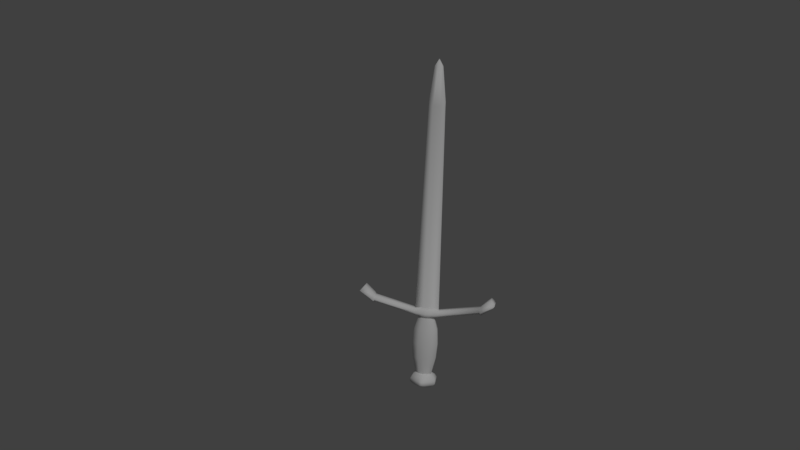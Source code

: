 # Source: Sword.blend  (saved by Blender 2.79.0; exported with 4.5.12 LTS)
import bpy
from mathutils import Matrix  # noqa: F401  (used for matrix-valued properties, if any)

bpy.ops.wm.read_factory_settings(use_empty=True)
scene = bpy.context.scene
scene.name = 'Scene'

# ---- collections
col_collection_1 = bpy.data.collections.new('Collection 1'); scene.collection.children.link(col_collection_1)

# ---- materials (node trees are filled in below, after node groups)
mat_sword_material = bpy.data.materials.new('Sword_Material')
mat_sword_material.alpha_threshold = 0.0
mat_sword_material.use_transparent_shadow = False
mat_sword_material.roughness = 0.5
mat_sword_material.line_color = (0.0, 0.0, 0.0, 1.0)

# ---- material node trees

# ---- world
world_world = bpy.data.worlds.new('World'); scene.world = world_world
world_world.color = (0.05088, 0.05088, 0.05088)
world_world.use_sun_shadow = False
world_world.sun_shadow_jitter_overblur = 0.0
world_world.cycles.sampling_method = 'MANUAL'

# ---- cameras
cam_camera = bpy.data.cameras.new('Camera')
cam_camera.clip_end = 100.0
cam_camera.lens = 35.0
cam_camera.sensor_width = 32.0
cam_camera.sensor_height = 18.0
cam_camera.ortho_scale = 7.314
cam_camera.dof.focus_distance = 0.0
cam_camera.dof.aperture_fstop = 128.0

# ---- lights
light_lamp = bpy.data.lights.new('Lamp', 'SUN')
light_lamp.transmission_factor = 0.0
light_lamp.cutoff_distance = 30.0
light_lamp.angle = 0.1993
light_lamp.energy = 1.0
light_lamp.shadow_buffer_clip_start = 1.001
light_lamp.shadow_soft_size = 0.1
light_lamp.shadow_cascade_max_distance = 1000.0

# ---- meshes
me_cube = bpy.data.meshes.new('Cube')
me_cube.from_pydata([(0.01957, 0.001068, -0.623), (0.01957, -0.001279, -0.623), (0.0151, 0.001176, 0.6399), (0.03021, 0.0009676, 0.5135), (0.03021, -0.0007432, 0.5135), (0.01764, -0.002441, -0.623), (0.01764, 0.002119, -0.623), (0.0151, -0.0009512, 0.6399), (0.03021, 0.0009676, 0.4975), (0.0151, -0.004542, 0.4975), (0.03021, -0.0007432, 0.4975), (0.0151, 0.004766, 0.4975), (0.0151, -0.0121, -0.2901), (0.04602, 0.009035, -0.2901), (0.04602, -0.008305, -0.2901), (0.0151, 0.01283, -0.2901), (0.0151, -0.02294, -0.3159), (0.03021, 0.01832, -0.3159), (0.03021, -0.01914, -0.3159), (0.0151, 0.02211, -0.3159), (0.04602, 0.0009676, -0.2896), (0.04602, -0.0007432, -0.2896), (0.0151, 0.004766, -0.2844), (0.0151, -0.004542, -0.2844), (0.0151, -0.01556, -0.3229), (0.03021, 0.006508, -0.3229), (0.03021, -0.006488, -0.3229), (0.0151, 0.01471, -0.3229), (0.2509, 0.01299, -0.256), (0.2457, 0.01296, -0.2195), (0.2508, -0.01167, -0.2561), (0.2457, -0.0117, -0.2195), (0.2107, 0.01296, -0.2507), (0.2107, 0.01296, -0.2874), (0.2107, -0.0117, -0.2874), (0.2107, -0.0117, -0.2507), (0.04602, 0.01948, -0.3032), (0.04602, -0.02249, -0.3032), (0.0151, 0.02328, -0.3032), (0.0151, -0.02629, -0.3032), (0.2618, 0.02779, -0.2373), (0.2616, -0.0319, -0.2373), (0.2107, -0.03188, -0.2693), (0.2107, 0.02781, -0.2693), (0.2052, 0.009035, -0.2826), (0.2052, -0.008305, -0.2568), (0.2052, 0.009035, -0.2568), (0.2052, -0.008305, -0.2826), (0.2052, 0.01948, -0.2699), (0.2052, -0.02249, -0.2699), (0.01448, -0.03089, -0.5694), (0.04089, 0.01575, -0.5694), (0.04089, -0.01503, -0.5694), (0.01448, 0.03009, -0.5694), (0.03021, 0.008929, -0.5599), (0.03021, -0.00863, -0.5599), (0.0151, 0.01713, -0.5599), (0.0151, -0.0177, -0.5599), (0.01111, -0.04393, -0.5827), (0.01091, -0.04556, -0.596), (0.01448, -0.03124, -0.6092), (0.02073, -0.005836, -0.6225), (0.0256, 0.002947, -0.6225), (0.04089, 0.01614, -0.6092), (0.0496, 0.02349, -0.596), (0.04856, 0.02255, -0.5827), (0.0256, -0.002911, -0.6225), (0.04089, -0.01538, -0.6092), (0.0496, -0.02232, -0.596), (0.04856, -0.02144, -0.5827), (0.02073, 0.005592, -0.6225), (0.01448, 0.03049, -0.6092), (0.01091, 0.0445, -0.596), (0.01111, 0.04289, -0.5827), (-0.01957, 0.001068, -0.623), (-0.01957, -0.001279, -0.623), (-0.0151, 0.001176, 0.6399), (-0.03021, 0.0009676, 0.5135), (-0.03021, -0.0007432, 0.5135), (-0.01764, -0.002441, -0.623), (-0.01764, 0.002119, -0.623), (7.17e-10, 0.00238, -0.623), (7.17e-10, -0.002702, -0.623), (7.17e-10, 0.001179, 0.6653), (7.17e-10, -0.0009546, 0.6653), (-0.0151, -0.0009512, 0.6399), (-0.03021, 0.0009676, 0.4975), (-0.0151, -0.004542, 0.4975), (-0.03021, -0.0007432, 0.4975), (7.17e-10, 0.006798, 0.4975), (7.17e-10, -0.006574, 0.4975), (-0.0151, 0.004766, 0.4975), (-0.0151, -0.0121, -0.2901), (7.17e-10, -0.01414, -0.2901), (-0.04602, 0.009035, -0.2901), (-0.04602, -0.008305, -0.2901), (7.17e-10, 0.01487, -0.2901), (-0.0151, 0.01283, -0.2901), (-0.0151, -0.02294, -0.3159), (7.17e-10, -0.02497, -0.3159), (-0.03021, 0.01832, -0.3159), (-0.03021, -0.01914, -0.3159), (7.17e-10, 0.02415, -0.3159), (-0.0151, 0.02211, -0.3159), (-0.04602, 0.0009676, -0.2896), (-0.04602, -0.0007432, -0.2896), (7.17e-10, 0.006798, -0.2832), (-0.0151, 0.004766, -0.2844), (-0.0151, -0.004542, -0.2844), (7.17e-10, -0.006574, -0.2832), (-0.0151, -0.01556, -0.3229), (7.17e-10, -0.01759, -0.3229), (-0.03021, 0.006508, -0.3229), (-0.03021, -0.006488, -0.3229), (7.17e-10, 0.01674, -0.3229), (-0.0151, 0.01471, -0.3229), (-0.2509, 0.01299, -0.256), (-0.2457, 0.01296, -0.2195), (-0.2508, -0.01167, -0.2561), (-0.2457, -0.0117, -0.2195), (-0.2107, 0.01296, -0.2507), (-0.2107, 0.01296, -0.2874), (-0.2107, -0.0117, -0.2874), (-0.2107, -0.0117, -0.2507), (-0.04602, 0.01948, -0.3032), (-0.04602, -0.02249, -0.3032), (7.17e-10, 0.02531, -0.3032), (-0.0151, 0.02328, -0.3032), (-0.0151, -0.02629, -0.3032), (7.17e-10, -0.02832, -0.3032), (-0.2618, 0.02779, -0.2373), (-0.2616, -0.0319, -0.2373), (-0.2107, -0.03188, -0.2693), (-0.2107, 0.02781, -0.2693), (-0.2052, 0.009035, -0.2826), (-0.2052, -0.008305, -0.2568), (-0.2052, 0.009035, -0.2568), (-0.2052, -0.008305, -0.2826), (-0.2052, 0.01948, -0.2699), (-0.2052, -0.02249, -0.2699), (-0.01448, -0.03089, -0.5694), (7.17e-10, -0.03445, -0.5694), (-0.04089, 0.01575, -0.5694), (-0.04089, -0.01503, -0.5694), (7.17e-10, 0.03365, -0.5694), (-0.01448, 0.03009, -0.5694), (-0.03021, 0.008929, -0.5599), (-0.03021, -0.00863, -0.5599), (7.17e-10, 0.01917, -0.5599), (-0.0151, 0.01713, -0.5599), (-0.0151, -0.0177, -0.5599), (7.17e-10, -0.01973, -0.5599), (-0.01111, -0.04393, -0.5827), (-0.01091, -0.04556, -0.596), (-0.01448, -0.03124, -0.6092), (-0.02073, -0.005836, -0.6225), (7.17e-10, -0.04897, -0.5827), (7.17e-10, -0.05076, -0.596), (7.17e-10, -0.0348, -0.6092), (7.17e-10, -0.006491, -0.6225), (-0.0256, 0.002947, -0.6225), (-0.04089, 0.01614, -0.6092), (-0.0496, 0.02349, -0.596), (-0.04856, 0.02255, -0.5827), (-0.0256, -0.002911, -0.6225), (-0.04089, -0.01538, -0.6092), (-0.0496, -0.02232, -0.596), (-0.04856, -0.02144, -0.5827), (7.17e-10, 0.006247, -0.6225), (7.17e-10, 0.03404, -0.6092), (7.17e-10, 0.04971, -0.596), (7.17e-10, 0.04793, -0.5827), (-0.02073, 0.005592, -0.6225), (-0.01448, 0.03049, -0.6092), (-0.01091, 0.0445, -0.596), (-0.01111, 0.04289, -0.5827), (0.04484, 0.01207, -0.493), (0.04484, 0.01087, -0.3726), (0.04484, -0.01159, -0.493), (0.04484, -0.01053, -0.3726), (7.237e-10, 0.02726, -0.493), (7.237e-10, 0.02606, -0.3726), (0.02242, 0.02424, -0.493), (0.02242, 0.02305, -0.3726), (0.02242, -0.024, -0.3726), (0.02242, -0.02506, -0.493), (7.237e-10, -0.02701, -0.3726), (7.237e-10, -0.02807, -0.493), (-0.04484, 0.01207, -0.493), (-0.04484, 0.01087, -0.3726), (-0.04484, -0.01159, -0.493), (-0.04484, -0.01053, -0.3726), (-0.02242, 0.02424, -0.493), (-0.02242, 0.02305, -0.3726), (-0.02242, -0.024, -0.3726), (-0.02242, -0.02506, -0.493), (0.04889, 0.01252, -0.4328), (0.04889, -0.01204, -0.4328), (7.243e-10, 0.02909, -0.4328), (0.02445, 0.0258, -0.4328), (0.02445, -0.02673, -0.4328), (7.243e-10, -0.03002, -0.4328), (-0.04889, 0.01252, -0.4328), (-0.04889, -0.01204, -0.4328), (-0.02445, 0.0258, -0.4328), (-0.02445, -0.02673, -0.4328)], [], [(23, 9, 90, 109), (3, 2, 7, 4), (8, 3, 4, 10), (62, 0, 6, 70), (10, 4, 7, 9), (0, 1, 5, 6), (70, 6, 81, 168), (9, 7, 84, 90), (2, 83, 84, 7), (6, 5, 82, 81), (2, 11, 89, 83), (21, 10, 9, 23), (3, 8, 11, 2), (20, 8, 10, 21), (43, 32, 29, 40), (37, 14, 12, 39), (22, 15, 96, 106), (20, 13, 15, 22), (39, 12, 93, 129), (24, 16, 99, 111), (26, 18, 16, 24), (25, 17, 18, 26), (38, 19, 102, 126), (36, 17, 19, 38), (8, 20, 22, 11), (11, 22, 106, 89), (13, 20, 21, 14), (14, 21, 23, 12), (12, 23, 109, 93), (177, 25, 26, 179), (179, 26, 24, 184), (184, 24, 111, 186), (19, 27, 114, 102), (17, 25, 27, 19), (40, 29, 31, 41), (42, 34, 30, 41), (34, 33, 28, 30), (32, 35, 31, 29), (46, 45, 35, 32), (47, 44, 33, 34), (49, 47, 34, 42), (48, 46, 32, 43), (44, 48, 43, 33), (45, 49, 42, 35), (35, 42, 41, 31), (28, 40, 41, 30), (13, 36, 38, 15), (15, 38, 126, 96), (16, 39, 129, 99), (18, 37, 39, 16), (33, 43, 40, 28), (14, 37, 49, 45), (17, 36, 48, 44), (36, 13, 46, 48), (37, 18, 47, 49), (18, 17, 44, 47), (13, 14, 45, 46), (58, 50, 141, 156), (69, 52, 50, 58), (65, 51, 52, 69), (56, 53, 144, 148), (54, 51, 53, 56), (176, 54, 56, 182), (182, 56, 148, 180), (50, 57, 151, 141), (52, 55, 57, 50), (51, 54, 55, 52), (0, 62, 66, 1), (62, 63, 67, 66), (63, 64, 68, 67), (64, 65, 69, 68), (1, 66, 61, 5), (66, 67, 60, 61), (67, 68, 59, 60), (68, 69, 58, 59), (5, 61, 159, 82), (61, 60, 158, 159), (60, 59, 157, 158), (59, 58, 156, 157), (53, 73, 171, 144), (73, 72, 170, 171), (72, 71, 169, 170), (71, 70, 168, 169), (51, 65, 73, 53), (65, 64, 72, 73), (64, 63, 71, 72), (63, 62, 70, 71), (108, 109, 90, 87), (77, 78, 85, 76), (86, 88, 78, 77), (160, 172, 80, 74), (88, 87, 85, 78), (74, 80, 79, 75), (172, 168, 81, 80), (87, 90, 84, 85), (76, 85, 84, 83), (80, 81, 82, 79), (76, 83, 89, 91), (105, 108, 87, 88), (77, 76, 91, 86), (104, 105, 88, 86), (133, 130, 117, 120), (125, 128, 92, 95), (107, 106, 96, 97), (104, 107, 97, 94), (128, 129, 93, 92), (110, 111, 99, 98), (113, 110, 98, 101), (112, 113, 101, 100), (127, 126, 102, 103), (124, 127, 103, 100), (86, 91, 107, 104), (91, 89, 106, 107), (94, 95, 105, 104), (95, 92, 108, 105), (92, 93, 109, 108), (189, 191, 113, 112), (191, 194, 110, 113), (194, 186, 111, 110), (103, 102, 114, 115), (100, 103, 115, 112), (130, 131, 119, 117), (132, 131, 118, 122), (122, 118, 116, 121), (120, 117, 119, 123), (136, 120, 123, 135), (137, 122, 121, 134), (139, 132, 122, 137), (138, 133, 120, 136), (134, 121, 133, 138), (135, 123, 132, 139), (123, 119, 131, 132), (116, 118, 131, 130), (94, 97, 127, 124), (97, 96, 126, 127), (98, 99, 129, 128), (101, 98, 128, 125), (121, 116, 130, 133), (95, 135, 139, 125), (100, 134, 138, 124), (124, 138, 136, 94), (125, 139, 137, 101), (101, 137, 134, 100), (94, 136, 135, 95), (152, 156, 141, 140), (167, 152, 140, 143), (163, 167, 143, 142), (149, 148, 144, 145), (146, 149, 145, 142), (188, 192, 149, 146), (192, 180, 148, 149), (140, 141, 151, 150), (143, 140, 150, 147), (142, 143, 147, 146), (74, 75, 164, 160), (160, 164, 165, 161), (161, 165, 166, 162), (162, 166, 167, 163), (75, 79, 155, 164), (164, 155, 154, 165), (165, 154, 153, 166), (166, 153, 152, 167), (79, 82, 159, 155), (155, 159, 158, 154), (154, 158, 157, 153), (153, 157, 156, 152), (145, 144, 171, 175), (175, 171, 170, 174), (174, 170, 169, 173), (173, 169, 168, 172), (142, 145, 175, 163), (163, 175, 174, 162), (162, 174, 173, 161), (161, 173, 172, 160), (115, 114, 181, 193), (204, 198, 180, 192), (112, 115, 193, 189), (202, 204, 192, 188), (150, 151, 187, 195), (205, 201, 186, 194), (147, 150, 195, 190), (203, 205, 194, 191), (146, 147, 190, 188), (202, 203, 191, 189), (27, 183, 181, 114), (199, 182, 180, 198), (25, 177, 183, 27), (196, 176, 182, 199), (57, 185, 187, 151), (200, 184, 186, 201), (55, 178, 185, 57), (197, 179, 184, 200), (54, 176, 178, 55), (196, 177, 179, 197), (176, 196, 197, 178), (178, 197, 200, 185), (185, 200, 201, 187), (177, 196, 199, 183), (183, 199, 198, 181), (188, 190, 203, 202), (190, 195, 205, 203), (195, 187, 201, 205), (189, 193, 204, 202), (193, 181, 198, 204)])
me_cube.polygons.foreach_set('use_smooth', [True] * 204)
_k = set([(24, 26), (24, 111), (25, 26), (25, 27), (27, 114), (54, 55), (54, 56), (55, 57), (56, 148), (57, 151), (110, 111), (110, 113), (112, 113), (112, 115), (114, 115), (146, 147), (146, 149), (147, 150), (148, 149), (150, 151)])
me_cube.attributes.new('sharp_edge', 'BOOLEAN', 'EDGE').data.foreach_set('value', [ (min(e.vertices), max(e.vertices)) in _k for e in me_cube.edges])
_uv = me_cube.uv_layers.new(name='UVMap')
_uv.uv.foreach_set('vector', [0.01363, 0.005707, 0.02341, 0.7795, 0.01057, 0.7802, 0.0001789, 0.007651, 0.04014, 0.8037, 0.04068, 0.9353, 0.03824, 0.9354, 0.03821, 0.8037, 0.04002, 0.7787, 0.04014, 0.8037, 0.03821, 0.8037, 0.03815, 0.7787, 0.3912, 0.3032, 0.3921, 0.2995, 0.3933, 0.2987, 0.3943, 0.3018, 0.03815, 0.7787, 0.03821, 0.8037, 0.03824, 0.9354, 0.02341, 0.7795, 0.3921, 0.2995, 0.3907, 0.2988, 0.3905, 0.2973, 0.3933, 0.2987, 0.3943, 0.3018, 0.3933, 0.2987, 0.4001, 0.2862, 0.4032, 0.2879, 0.02341, 0.7795, 0.03824, 0.9354, 0.03779, 0.9998, 0.01057, 0.7802, 0.04068, 0.9353, 0.04141, 0.9998, 0.03779, 0.9998, 0.03824, 0.9354, 0.3933, 0.2987, 0.3905, 0.2973, 0.3959, 0.2843, 0.4001, 0.2862, 0.04068, 0.9353, 0.05479, 0.7794, 0.06762, 0.7801, 0.04141, 0.9998, 0.03276, 0.0001965, 0.03815, 0.7787, 0.02341, 0.7795, 0.01363, 0.005707, 0.04014, 0.8037, 0.04002, 0.7787, 0.05479, 0.7794, 0.04068, 0.9353, 0.0463, 0.0001789, 0.04002, 0.7787, 0.03815, 0.7787, 0.03276, 0.0001965, 0.3554, 0.2446, 0.3761, 0.2216, 0.4074, 0.2188, 0.4254, 0.2414, 0.3554, 0.3952, 0.3565, 0.4141, 0.333, 0.4108, 0.3338, 0.3931, 0.3326, 0.4205, 0.3326, 0.4287, 0.3221, 0.4294, 0.3223, 0.4202, 0.3558, 0.4211, 0.3562, 0.4272, 0.3326, 0.4287, 0.3326, 0.4205, 0.3338, 0.3931, 0.333, 0.4108, 0.3225, 0.4094, 0.3233, 0.3919, 0.1669, 0.42, 0.1717, 0.428, 0.1628, 0.434, 0.1582, 0.426, 0.174, 0.4102, 0.1815, 0.4206, 0.1717, 0.428, 0.1669, 0.42, 0.1737, 0.4013, 0.1818, 0.3915, 0.1815, 0.4206, 0.174, 0.4102, 0.1805, 0.3712, 0.1721, 0.3834, 0.1633, 0.3769, 0.1716, 0.3649, 0.2002, 0.3823, 0.1818, 0.3915, 0.1721, 0.3834, 0.1805, 0.3712, 0.04002, 0.7787, 0.0463, 0.0001789, 0.06537, 0.005695, 0.05479, 0.7794, 0.05479, 0.7794, 0.06537, 0.005695, 0.07882, 0.007653, 0.06762, 0.7801, 0.3562, 0.4272, 0.3558, 0.4211, 0.3558, 0.4199, 0.3565, 0.4141, 0.3565, 0.4141, 0.3558, 0.4199, 0.3324, 0.4189, 0.333, 0.4108, 0.333, 0.4108, 0.3324, 0.4189, 0.3219, 0.4185, 0.3225, 0.4094, 0.3098, 0.2194, 0.3071, 0.2781, 0.2974, 0.2781, 0.2948, 0.2195, 0.2948, 0.2195, 0.2974, 0.2781, 0.2844, 0.2803, 0.2764, 0.2216, 0.2764, 0.2216, 0.2844, 0.2803, 0.2732, 0.2826, 0.2598, 0.224, 0.1721, 0.3834, 0.1668, 0.3913, 0.1582, 0.3848, 0.1633, 0.3769, 0.1818, 0.3915, 0.1737, 0.4013, 0.1668, 0.3913, 0.1721, 0.3834, 0.4254, 0.2414, 0.4074, 0.2188, 0.4099, 0.2089, 0.4254, 0.1835, 0.4293, 0.2927, 0.4517, 0.2888, 0.4479, 0.3282, 0.4293, 0.3535, 0.4517, 0.2888, 0.4628, 0.29, 0.4678, 0.3277, 0.4479, 0.3282, 0.3761, 0.2216, 0.377, 0.2021, 0.4099, 0.2089, 0.4074, 0.2188, 0.3659, 0.2193, 0.367, 0.2035, 0.377, 0.2021, 0.3761, 0.2216, 0.4513, 0.2834, 0.4639, 0.283, 0.4628, 0.29, 0.4517, 0.2888, 0.4334, 0.2841, 0.4513, 0.2834, 0.4517, 0.2888, 0.4293, 0.2927, 0.3503, 0.2363, 0.3659, 0.2193, 0.3761, 0.2216, 0.3554, 0.2446, 0.4639, 0.283, 0.4812, 0.2869, 0.4832, 0.2944, 0.4628, 0.29, 0.367, 0.2035, 0.3539, 0.1842, 0.3592, 0.1756, 0.377, 0.2021, 0.377, 0.2021, 0.3592, 0.1756, 0.4254, 0.1835, 0.4099, 0.2089, 0.4678, 0.3277, 0.4819, 0.353, 0.4293, 0.3535, 0.4479, 0.3282, 0.3562, 0.4272, 0.3539, 0.4445, 0.3324, 0.445, 0.3326, 0.4287, 0.3326, 0.4287, 0.3324, 0.445, 0.3219, 0.4455, 0.3221, 0.4294, 0.1717, 0.428, 0.1793, 0.4407, 0.1702, 0.4464, 0.1628, 0.434, 0.1815, 0.4206, 0.1991, 0.4308, 0.1793, 0.4407, 0.1717, 0.428, 0.4628, 0.29, 0.4832, 0.2944, 0.4819, 0.353, 0.4678, 0.3277, 0.3565, 0.4141, 0.3554, 0.3952, 0.4792, 0.4012, 0.4831, 0.4181, 0.1818, 0.3915, 0.2002, 0.3823, 0.3215, 0.3874, 0.3162, 0.4031, 0.3539, 0.4445, 0.3562, 0.4272, 0.4828, 0.4299, 0.478, 0.4452, 0.1991, 0.4308, 0.1815, 0.4206, 0.3159, 0.4146, 0.3204, 0.4319, 0.1815, 0.4206, 0.1818, 0.3915, 0.3162, 0.4031, 0.3159, 0.4146, 0.3562, 0.4272, 0.3565, 0.4141, 0.4831, 0.4181, 0.4828, 0.4299, 0.3364, 0.3162, 0.3353, 0.3378, 0.3219, 0.3346, 0.3268, 0.3106, 0.363, 0.3306, 0.3582, 0.344, 0.3353, 0.3378, 0.3364, 0.3162, 0.3843, 0.3412, 0.376, 0.3535, 0.3582, 0.344, 0.363, 0.3306, 0.3782, 0.3795, 0.3949, 0.3689, 0.4061, 0.3781, 0.3888, 0.3915, 0.3666, 0.3671, 0.376, 0.3535, 0.3949, 0.3689, 0.3782, 0.3795, 0.3108, 0.08274, 0.3089, 0.003521, 0.3217, 0.001919, 0.3293, 0.08116, 0.3293, 0.08116, 0.3217, 0.001919, 0.3329, 0.0001789, 0.346, 0.07944, 0.3353, 0.3378, 0.3369, 0.3564, 0.3219, 0.3554, 0.3219, 0.3346, 0.3582, 0.344, 0.3531, 0.3585, 0.3369, 0.3564, 0.3353, 0.3378, 0.376, 0.3535, 0.3666, 0.3671, 0.3531, 0.3585, 0.3582, 0.344, 0.3921, 0.2995, 0.3912, 0.3032, 0.3884, 0.3018, 0.3907, 0.2988, 0.3912, 0.3032, 0.3915, 0.3183, 0.3767, 0.311, 0.3884, 0.3018, 0.3915, 0.3183, 0.3894, 0.3306, 0.3686, 0.3204, 0.3767, 0.311, 0.3894, 0.3306, 0.3843, 0.3412, 0.363, 0.3306, 0.3686, 0.3204, 0.3907, 0.2988, 0.3884, 0.3018, 0.3876, 0.2985, 0.3905, 0.2973, 0.3884, 0.3018, 0.3767, 0.311, 0.3654, 0.295, 0.3876, 0.2985, 0.3767, 0.311, 0.3686, 0.3204, 0.346, 0.3014, 0.3654, 0.295, 0.3686, 0.3204, 0.363, 0.3306, 0.3364, 0.3162, 0.346, 0.3014, 0.3905, 0.2973, 0.3876, 0.2985, 0.3928, 0.283, 0.3959, 0.2843, 0.3876, 0.2985, 0.3654, 0.295, 0.3603, 0.2832, 0.3928, 0.283, 0.3654, 0.295, 0.346, 0.3014, 0.3382, 0.2942, 0.3603, 0.2832, 0.346, 0.3014, 0.3364, 0.3162, 0.3268, 0.3106, 0.3382, 0.2942, 0.3949, 0.3689, 0.4121, 0.3541, 0.4229, 0.3584, 0.4061, 0.3781, 0.4121, 0.3541, 0.418, 0.3367, 0.4289, 0.3384, 0.4229, 0.3584, 0.418, 0.3367, 0.411, 0.317, 0.4237, 0.3135, 0.4289, 0.3384, 0.411, 0.317, 0.3943, 0.3018, 0.4032, 0.2879, 0.4237, 0.3135, 0.376, 0.3535, 0.3843, 0.3412, 0.4121, 0.3541, 0.3949, 0.3689, 0.3843, 0.3412, 0.3894, 0.3306, 0.418, 0.3367, 0.4121, 0.3541, 0.3894, 0.3306, 0.3915, 0.3183, 0.411, 0.317, 0.418, 0.3367, 0.3915, 0.3183, 0.3912, 0.3032, 0.3943, 0.3018, 0.411, 0.317, 0.1444, 0.005706, 0.1578, 0.00765, 0.1474, 0.7802, 0.1346, 0.7795, 0.1179, 0.8037, 0.1198, 0.8037, 0.1198, 0.9354, 0.1173, 0.9353, 0.118, 0.7787, 0.1198, 0.7787, 0.1198, 0.8037, 0.1179, 0.8037, 0.4181, 0.01906, 0.4173, 0.01578, 0.4203, 0.01461, 0.4204, 0.01609, 0.1198, 0.7787, 0.1346, 0.7795, 0.1198, 0.9354, 0.1198, 0.8037, 0.4204, 0.01609, 0.4203, 0.01461, 0.4231, 0.01593, 0.4218, 0.01673, 0.4173, 0.01578, 0.4225, 0.0001789, 0.4257, 0.001545, 0.4203, 0.01461, 0.1346, 0.7795, 0.1474, 0.7802, 0.1202, 0.9998, 0.1198, 0.9354, 0.1173, 0.9353, 0.1198, 0.9354, 0.1202, 0.9998, 0.1166, 0.9998, 0.4203, 0.01461, 0.4257, 0.001545, 0.4299, 0.003592, 0.4231, 0.01593, 0.1173, 0.9353, 0.1166, 0.9998, 0.09037, 0.7801, 0.1032, 0.7794, 0.1252, 0.0001958, 0.1444, 0.005706, 0.1346, 0.7795, 0.1198, 0.7787, 0.1179, 0.8037, 0.1173, 0.9353, 0.1032, 0.7794, 0.118, 0.7787, 0.1117, 0.0001789, 0.1252, 0.0001958, 0.1198, 0.7787, 0.118, 0.7787, 0.4199, 0.1753, 0.3503, 0.1673, 0.3698, 0.1459, 0.4009, 0.1509, 0.4502, 0.4483, 0.4719, 0.4468, 0.4722, 0.4645, 0.4486, 0.4672, 0.4723, 0.4742, 0.4827, 0.4742, 0.4825, 0.4834, 0.4721, 0.4825, 0.4491, 0.4742, 0.4723, 0.4742, 0.4721, 0.4825, 0.4486, 0.4803, 0.4719, 0.4468, 0.4824, 0.4458, 0.4827, 0.4634, 0.4722, 0.4645, 0.3119, 0.3383, 0.3205, 0.3444, 0.3157, 0.3523, 0.3069, 0.3461, 0.3051, 0.3283, 0.3119, 0.3383, 0.3069, 0.3461, 0.2973, 0.3384, 0.3056, 0.3193, 0.3051, 0.3283, 0.2973, 0.3384, 0.2977, 0.3093, 0.2996, 0.2891, 0.3086, 0.283, 0.3166, 0.2952, 0.3077, 0.3015, 0.2796, 0.2997, 0.2996, 0.2891, 0.3077, 0.3015, 0.2977, 0.3093, 0.118, 0.7787, 0.1032, 0.7794, 0.09263, 0.005695, 0.1117, 0.0001789, 0.1032, 0.7794, 0.09037, 0.7801, 0.07918, 0.007653, 0.09263, 0.005695, 0.4486, 0.4803, 0.4486, 0.4672, 0.4491, 0.473, 0.4491, 0.4742, 0.4486, 0.4672, 0.4722, 0.4645, 0.4726, 0.4726, 0.4491, 0.473, 0.4722, 0.4645, 0.4827, 0.4634, 0.4831, 0.4725, 0.4726, 0.4726, 0.1983, 0.2195, 0.2133, 0.2195, 0.2107, 0.2781, 0.201, 0.2782, 0.2133, 0.2195, 0.2318, 0.2217, 0.2237, 0.2803, 0.2107, 0.2781, 0.2318, 0.2217, 0.2483, 0.224, 0.2349, 0.2827, 0.2237, 0.2803, 0.3077, 0.3015, 0.3166, 0.2952, 0.3216, 0.3033, 0.3128, 0.3096, 0.2977, 0.3093, 0.3077, 0.3015, 0.3128, 0.3096, 0.3056, 0.3193, 0.3503, 0.1673, 0.3543, 0.1095, 0.368, 0.1359, 0.3698, 0.1459, 0.4797, 0.186, 0.4783, 0.2469, 0.4603, 0.2212, 0.4573, 0.1817, 0.4573, 0.1817, 0.4603, 0.2212, 0.4404, 0.2202, 0.4462, 0.1826, 0.4009, 0.1509, 0.3698, 0.1459, 0.368, 0.1359, 0.4013, 0.1314, 0.4112, 0.1492, 0.4009, 0.1509, 0.4013, 0.1314, 0.4111, 0.1335, 0.4579, 0.1763, 0.4573, 0.1817, 0.4462, 0.1826, 0.4452, 0.1756, 0.4757, 0.1774, 0.4797, 0.186, 0.4573, 0.1817, 0.4579, 0.1763, 0.4256, 0.1672, 0.4199, 0.1753, 0.4009, 0.1509, 0.4112, 0.1492, 0.4452, 0.1756, 0.4462, 0.1826, 0.4258, 0.1866, 0.4279, 0.1791, 0.4111, 0.1335, 0.4013, 0.1314, 0.4208, 0.1062, 0.4256, 0.115, 0.4013, 0.1314, 0.368, 0.1359, 0.3543, 0.1095, 0.4208, 0.1062, 0.4404, 0.2202, 0.4603, 0.2212, 0.4783, 0.2469, 0.4258, 0.2453, 0.4486, 0.4803, 0.4721, 0.4825, 0.4719, 0.4987, 0.4504, 0.4976, 0.4721, 0.4825, 0.4825, 0.4834, 0.4823, 0.4995, 0.4719, 0.4987, 0.3069, 0.3461, 0.3157, 0.3523, 0.3079, 0.3645, 0.299, 0.3586, 0.2973, 0.3384, 0.3069, 0.3461, 0.299, 0.3586, 0.2794, 0.3482, 0.4462, 0.1826, 0.4404, 0.2202, 0.4258, 0.2453, 0.4258, 0.1866, 0.4486, 0.4672, 0.3219, 0.4677, 0.3263, 0.451, 0.4502, 0.4483, 0.2977, 0.3093, 0.1631, 0.3174, 0.1582, 0.3016, 0.2796, 0.2997, 0.4504, 0.4976, 0.3263, 0.495, 0.3219, 0.4796, 0.4486, 0.4803, 0.2794, 0.3482, 0.1582, 0.3461, 0.1631, 0.3289, 0.2973, 0.3384, 0.2973, 0.3384, 0.1631, 0.3289, 0.1631, 0.3174, 0.2977, 0.3093, 0.4486, 0.4803, 0.3219, 0.4796, 0.3219, 0.4677, 0.4486, 0.4672, 0.4423, 0.06998, 0.4526, 0.07391, 0.4369, 0.09281, 0.4261, 0.08434, 0.4144, 0.05826, 0.4423, 0.06998, 0.4261, 0.08434, 0.407, 0.07034, 0.3928, 0.04823, 0.4144, 0.05826, 0.407, 0.07034, 0.3884, 0.06237, 0.3667, 0.07693, 0.3507, 0.07621, 0.3503, 0.05427, 0.3646, 0.05732, 0.3837, 0.07822, 0.3667, 0.07693, 0.3646, 0.05732, 0.3884, 0.06237, 0.1973, 0.08275, 0.1789, 0.08116, 0.1866, 0.001924, 0.1993, 0.003533, 0.1789, 0.08116, 0.1622, 0.07943, 0.1753, 0.0001789, 0.1866, 0.001924, 0.4261, 0.08434, 0.4369, 0.09281, 0.4207, 0.1058, 0.4106, 0.09471, 0.407, 0.07034, 0.4261, 0.08434, 0.4106, 0.09471, 0.3988, 0.0834, 0.3884, 0.06237, 0.407, 0.07034, 0.3988, 0.0834, 0.3837, 0.07822, 0.4204, 0.01609, 0.4218, 0.01673, 0.4209, 0.02034, 0.4181, 0.01906, 0.4181, 0.01906, 0.4209, 0.02034, 0.4211, 0.0353, 0.4061, 0.02831, 0.4061, 0.02831, 0.4211, 0.0353, 0.4188, 0.04744, 0.3979, 0.03762, 0.3979, 0.03762, 0.4188, 0.04744, 0.4144, 0.05826, 0.3928, 0.04823, 0.4218, 0.01673, 0.4231, 0.01593, 0.4241, 0.01898, 0.4209, 0.02034, 0.4209, 0.02034, 0.4241, 0.01898, 0.4407, 0.03409, 0.4211, 0.0353, 0.4211, 0.0353, 0.4407, 0.03409, 0.4477, 0.05322, 0.4188, 0.04744, 0.4188, 0.04744, 0.4477, 0.05322, 0.4423, 0.06998, 0.4144, 0.05826, 0.4231, 0.01593, 0.4299, 0.003592, 0.4329, 0.00523, 0.4241, 0.01898, 0.4241, 0.01898, 0.4329, 0.00523, 0.453, 0.03067, 0.4407, 0.03409, 0.4407, 0.03409, 0.453, 0.03067, 0.4582, 0.05481, 0.4477, 0.05322, 0.4477, 0.05322, 0.4582, 0.05481, 0.4526, 0.07391, 0.4423, 0.06998, 0.3646, 0.05732, 0.3503, 0.05427, 0.3552, 0.0289, 0.3653, 0.03465, 0.3653, 0.03465, 0.3552, 0.0289, 0.367, 0.0117, 0.3752, 0.01915, 0.3752, 0.01915, 0.367, 0.0117, 0.3897, 0.0001789, 0.395, 0.01225, 0.395, 0.01225, 0.3897, 0.0001789, 0.4225, 0.0001789, 0.4173, 0.01578, 0.3884, 0.06237, 0.3646, 0.05732, 0.3653, 0.03465, 0.3928, 0.04823, 0.3928, 0.04823, 0.3653, 0.03465, 0.3752, 0.01915, 0.3979, 0.03762, 0.3979, 0.03762, 0.3752, 0.01915, 0.395, 0.01225, 0.4061, 0.02831, 0.4061, 0.02831, 0.395, 0.01225, 0.4173, 0.01578, 0.4181, 0.01906, 0.1883, 0.2803, 0.1771, 0.2827, 0.1638, 0.224, 0.1803, 0.2216, 0.1766, 0.1517, 0.1582, 0.1519, 0.1622, 0.07943, 0.1789, 0.08116, 0.201, 0.2782, 0.1883, 0.2803, 0.1803, 0.2216, 0.1983, 0.2195, 0.197, 0.1516, 0.1766, 0.1517, 0.1789, 0.08116, 0.1973, 0.08275, 0.2255, 0.001957, 0.2368, 0.0002088, 0.2499, 0.07942, 0.2332, 0.08114, 0.2354, 0.1517, 0.2539, 0.1519, 0.2483, 0.224, 0.2318, 0.2217, 0.2124, 0.00355, 0.2255, 0.001957, 0.2332, 0.08114, 0.2143, 0.08271, 0.2145, 0.1516, 0.2354, 0.1517, 0.2318, 0.2217, 0.2133, 0.2195, 0.1993, 0.003533, 0.2124, 0.00355, 0.2143, 0.08271, 0.1973, 0.08275, 0.197, 0.1516, 0.2145, 0.1516, 0.2133, 0.2195, 0.1983, 0.2195, 0.3198, 0.2803, 0.3278, 0.2216, 0.3443, 0.224, 0.331, 0.2826, 0.3315, 0.1517, 0.3293, 0.08116, 0.346, 0.07944, 0.35, 0.1519, 0.3071, 0.2781, 0.3098, 0.2194, 0.3278, 0.2216, 0.3198, 0.2803, 0.3112, 0.1516, 0.3108, 0.08274, 0.3293, 0.08116, 0.3315, 0.1517, 0.2827, 0.001933, 0.275, 0.08111, 0.2583, 0.07938, 0.2714, 0.000179, 0.2727, 0.1517, 0.2764, 0.2216, 0.2598, 0.224, 0.2543, 0.1519, 0.2958, 0.003532, 0.2939, 0.08269, 0.275, 0.08111, 0.2827, 0.001933, 0.2936, 0.1516, 0.2948, 0.2195, 0.2764, 0.2216, 0.2727, 0.1517, 0.3089, 0.003521, 0.3108, 0.08274, 0.2939, 0.08269, 0.2958, 0.003532, 0.3112, 0.1516, 0.3098, 0.2194, 0.2948, 0.2195, 0.2936, 0.1516, 0.3108, 0.08274, 0.3112, 0.1516, 0.2936, 0.1516, 0.2939, 0.08269, 0.2939, 0.08269, 0.2936, 0.1516, 0.2727, 0.1517, 0.275, 0.08111, 0.275, 0.08111, 0.2727, 0.1517, 0.2543, 0.1519, 0.2583, 0.07938, 0.3098, 0.2194, 0.3112, 0.1516, 0.3315, 0.1517, 0.3278, 0.2216, 0.3278, 0.2216, 0.3315, 0.1517, 0.35, 0.1519, 0.3443, 0.224, 0.1973, 0.08275, 0.2143, 0.08271, 0.2145, 0.1516, 0.197, 0.1516, 0.2143, 0.08271, 0.2332, 0.08114, 0.2354, 0.1517, 0.2145, 0.1516, 0.2332, 0.08114, 0.2499, 0.07942, 0.2539, 0.1519, 0.2354, 0.1517, 0.1983, 0.2195, 0.1803, 0.2216, 0.1766, 0.1517, 0.197, 0.1516, 0.1803, 0.2216, 0.1638, 0.224, 0.1582, 0.1519, 0.1766, 0.1517])
me_cube.materials.append(mat_sword_material)
me_cube.use_remesh_preserve_volume = False
me_cube.use_remesh_preserve_attributes = False
me_cube.use_mirror_vertex_groups = False
me_cube.update()

# ---- objects
ob_cube = bpy.data.objects.new('Cube', me_cube)
ob_lamp = bpy.data.objects.new('Lamp', light_lamp)
ob_camera = bpy.data.objects.new('Camera', cam_camera)

# ---- transforms, parenting, visibility, modifiers, constraints
ob_cube.location = (0.0, 0.0, 0.0)
ob_cube.lock_rotations_4d = False
ob_cube.empty_display_type = 'ARROWS'
ob_cube.lineart.crease_threshold = 0.0
ob_lamp.location = (4.076, -5.68, 5.904)
ob_lamp.rotation_euler = (0.8453, -0.06762, 0.56)
ob_lamp.lock_rotations_4d = False
ob_lamp.empty_display_type = 'ARROWS'
ob_lamp.color = (0.0, 0.0, 0.0, 0.0)
ob_lamp.lineart.crease_threshold = 0.0
ob_camera.location = (0.565, -3.082, 1.021)
ob_camera.rotation_euler = (1.268, -0.03753, 0.2303)
ob_camera.lock_rotations_4d = False
ob_camera.empty_display_type = 'ARROWS'
ob_camera.color = (0.0, 0.0, 0.0, 0.0)
ob_camera.display_type = 'WIRE'
ob_camera.lineart.crease_threshold = 0.0

# ---- collection membership
col_collection_1.objects.link(ob_cube)
col_collection_1.objects.link(ob_lamp)
col_collection_1.objects.link(ob_camera)

# ---- scene / render settings (as saved in the file)
scene.camera = ob_camera
scene.frame_start = 1; scene.frame_end = 250; scene.frame_set(1)
scene.render.engine = 'BLENDER_EEVEE_NEXT'
scene.render.resolution_percentage = 50
scene.render.dither_intensity = 0.0
scene.cycles.use_denoising = False
scene.cycles.samples = 128
scene.cycles.sampling_pattern = 'TABULATED_SOBOL'
scene.cycles.use_adaptive_sampling = False
scene.cycles.use_light_tree = False
scene.cycles.blur_glossy = 0.0
scene.cycles.sample_clamp_indirect = 0.0
scene.view_settings.view_transform = 'Standard'
scene.unit_settings.scale_length = 0.01
bpy.context.view_layer.update()
